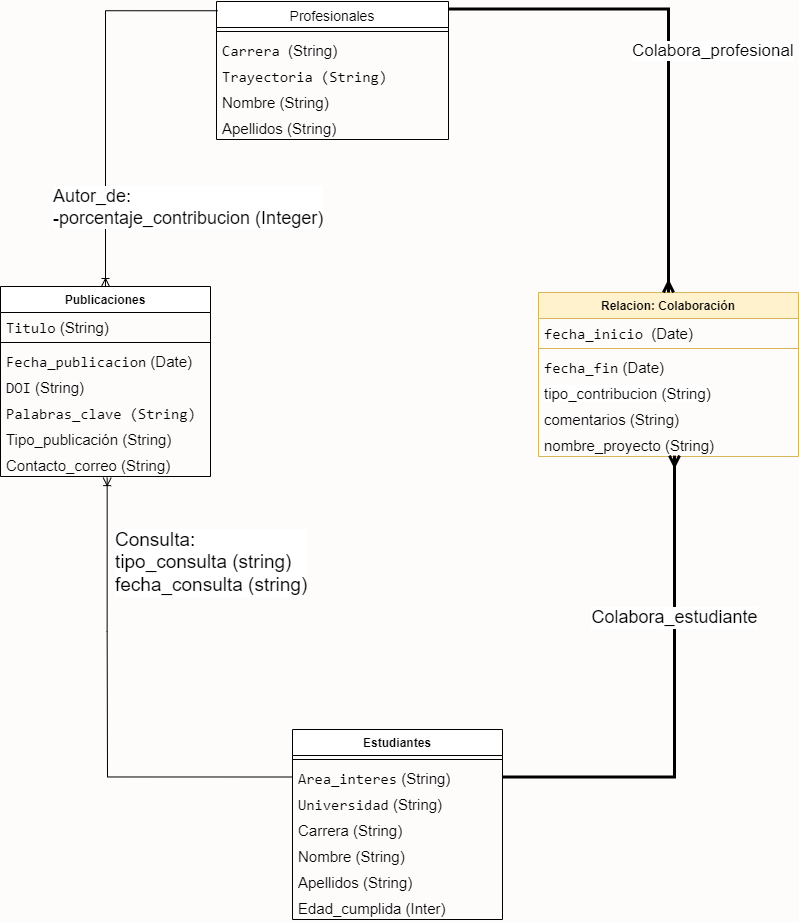

The diagram above was exported from draw.io. Its source (the exported page's mxGraphModel, read from the mxfile embedded in the PNG):
<mxGraphModel dx="1687" dy="918" grid="0" gridSize="10" guides="1" tooltips="1" connect="1" arrows="1" fold="1" page="1" pageScale="1" pageWidth="850" pageHeight="1100" background="#fefbfb" math="0" shadow="0">
  <root>
    <mxCell id="0" />
    <mxCell id="1" parent="0" />
    <mxCell id="KKd6EJms6sxG2ZDydU-u-7" value="&lt;span style=&quot;font-weight: 400;&quot;&gt;&lt;font style=&quot;font-size: 14px;&quot;&gt;Profesionales&lt;/font&gt;&lt;/span&gt;" style="swimlane;fontStyle=1;align=center;verticalAlign=top;childLayout=stackLayout;horizontal=1;startSize=26;horizontalStack=0;resizeParent=1;resizeParentMax=0;resizeLast=0;collapsible=1;marginBottom=0;whiteSpace=wrap;html=1;" parent="1" vertex="1">
      <mxGeometry x="240" y="83" width="232" height="138" as="geometry" />
    </mxCell>
    <mxCell id="KKd6EJms6sxG2ZDydU-u-9" value="" style="line;strokeWidth=1;fillColor=none;align=left;verticalAlign=middle;spacingTop=-1;spacingLeft=3;spacingRight=3;rotatable=0;labelPosition=right;points=[];portConstraint=eastwest;strokeColor=inherit;" parent="KKd6EJms6sxG2ZDydU-u-7" vertex="1">
      <mxGeometry y="26" width="232" height="8" as="geometry" />
    </mxCell>
    <mxCell id="KKd6EJms6sxG2ZDydU-u-12" value="&lt;font face=&quot;monospace&quot;&gt;Carrera&amp;nbsp;&lt;/font&gt;(String)" style="text;strokeColor=none;fillColor=none;align=left;verticalAlign=top;spacingLeft=4;spacingRight=4;overflow=hidden;rotatable=0;points=[[0,0.5],[1,0.5]];portConstraint=eastwest;whiteSpace=wrap;html=1;fontSize=15;" parent="KKd6EJms6sxG2ZDydU-u-7" vertex="1">
      <mxGeometry y="34" width="232" height="26" as="geometry" />
    </mxCell>
    <mxCell id="KKd6EJms6sxG2ZDydU-u-13" value="&lt;span style=&quot;font-family: monospace;&quot;&gt;Trayectoria (String)&lt;/span&gt;" style="text;strokeColor=none;fillColor=none;align=left;verticalAlign=top;spacingLeft=4;spacingRight=4;overflow=hidden;rotatable=0;points=[[0,0.5],[1,0.5]];portConstraint=eastwest;whiteSpace=wrap;html=1;fontSize=15;" parent="KKd6EJms6sxG2ZDydU-u-7" vertex="1">
      <mxGeometry y="60" width="232" height="26" as="geometry" />
    </mxCell>
    <mxCell id="KKd6EJms6sxG2ZDydU-u-95" value="Nombre (String)" style="text;strokeColor=none;fillColor=none;align=left;verticalAlign=top;spacingLeft=4;spacingRight=4;overflow=hidden;rotatable=0;points=[[0,0.5],[1,0.5]];portConstraint=eastwest;whiteSpace=wrap;html=1;fontSize=15;" parent="KKd6EJms6sxG2ZDydU-u-7" vertex="1">
      <mxGeometry y="86" width="232" height="26" as="geometry" />
    </mxCell>
    <mxCell id="KKd6EJms6sxG2ZDydU-u-96" value="Apellidos (String)" style="text;strokeColor=none;fillColor=none;align=left;verticalAlign=top;spacingLeft=4;spacingRight=4;overflow=hidden;rotatable=0;points=[[0,0.5],[1,0.5]];portConstraint=eastwest;whiteSpace=wrap;html=1;fontSize=15;" parent="KKd6EJms6sxG2ZDydU-u-7" vertex="1">
      <mxGeometry y="112" width="232" height="26" as="geometry" />
    </mxCell>
    <mxCell id="KKd6EJms6sxG2ZDydU-u-16" value="&lt;strong&gt;Publicaciones&lt;/strong&gt;" style="swimlane;fontStyle=1;align=center;verticalAlign=top;childLayout=stackLayout;horizontal=1;startSize=26;horizontalStack=0;resizeParent=1;resizeParentMax=0;resizeLast=0;collapsible=1;marginBottom=0;whiteSpace=wrap;html=1;" parent="1" vertex="1">
      <mxGeometry x="24" y="368" width="210" height="190" as="geometry" />
    </mxCell>
    <mxCell id="KKd6EJms6sxG2ZDydU-u-17" value="&lt;code style=&quot;font-size: 15px;&quot;&gt;Titulo&lt;/code&gt; (String)" style="text;strokeColor=none;fillColor=none;align=left;verticalAlign=top;spacingLeft=4;spacingRight=4;overflow=hidden;rotatable=0;points=[[0,0.5],[1,0.5]];portConstraint=eastwest;whiteSpace=wrap;html=1;fontSize=15;" parent="KKd6EJms6sxG2ZDydU-u-16" vertex="1">
      <mxGeometry y="26" width="210" height="26" as="geometry" />
    </mxCell>
    <mxCell id="KKd6EJms6sxG2ZDydU-u-18" value="" style="line;strokeWidth=1;fillColor=none;align=left;verticalAlign=middle;spacingTop=-1;spacingLeft=3;spacingRight=3;rotatable=0;labelPosition=right;points=[];portConstraint=eastwest;strokeColor=inherit;" parent="KKd6EJms6sxG2ZDydU-u-16" vertex="1">
      <mxGeometry y="52" width="210" height="8" as="geometry" />
    </mxCell>
    <mxCell id="KKd6EJms6sxG2ZDydU-u-19" value="&lt;code style=&quot;font-size: 15px;&quot;&gt;Fecha_publicacion&lt;/code&gt; (Date)" style="text;strokeColor=none;fillColor=none;align=left;verticalAlign=top;spacingLeft=4;spacingRight=4;overflow=hidden;rotatable=0;points=[[0,0.5],[1,0.5]];portConstraint=eastwest;whiteSpace=wrap;html=1;fontSize=15;" parent="KKd6EJms6sxG2ZDydU-u-16" vertex="1">
      <mxGeometry y="60" width="210" height="26" as="geometry" />
    </mxCell>
    <mxCell id="KKd6EJms6sxG2ZDydU-u-20" value="&lt;font face=&quot;monospace&quot; style=&quot;font-size: 15px;&quot;&gt;DOI&lt;/font&gt; (String)" style="text;strokeColor=none;fillColor=none;align=left;verticalAlign=top;spacingLeft=4;spacingRight=4;overflow=hidden;rotatable=0;points=[[0,0.5],[1,0.5]];portConstraint=eastwest;whiteSpace=wrap;html=1;fontSize=15;" parent="KKd6EJms6sxG2ZDydU-u-16" vertex="1">
      <mxGeometry y="86" width="210" height="26" as="geometry" />
    </mxCell>
    <mxCell id="KKd6EJms6sxG2ZDydU-u-21" value="&lt;font face=&quot;monospace&quot; style=&quot;font-size: 15px;&quot;&gt;Palabras_clave (String)&lt;/font&gt;" style="text;strokeColor=none;fillColor=none;align=left;verticalAlign=top;spacingLeft=4;spacingRight=4;overflow=hidden;rotatable=0;points=[[0,0.5],[1,0.5]];portConstraint=eastwest;whiteSpace=wrap;html=1;fontSize=15;" parent="KKd6EJms6sxG2ZDydU-u-16" vertex="1">
      <mxGeometry y="112" width="210" height="26" as="geometry" />
    </mxCell>
    <mxCell id="KKd6EJms6sxG2ZDydU-u-92" value="Tipo_publicación (String)&lt;div&gt;&lt;br&gt;&lt;/div&gt;" style="text;strokeColor=none;fillColor=none;align=left;verticalAlign=top;spacingLeft=4;spacingRight=4;overflow=hidden;rotatable=0;points=[[0,0.5],[1,0.5]];portConstraint=eastwest;whiteSpace=wrap;html=1;fontSize=15;" parent="KKd6EJms6sxG2ZDydU-u-16" vertex="1">
      <mxGeometry y="138" width="210" height="26" as="geometry" />
    </mxCell>
    <mxCell id="KKd6EJms6sxG2ZDydU-u-99" value="Contacto_correo (String)" style="text;strokeColor=none;fillColor=none;align=left;verticalAlign=top;spacingLeft=4;spacingRight=4;overflow=hidden;rotatable=0;points=[[0,0.5],[1,0.5]];portConstraint=eastwest;whiteSpace=wrap;html=1;fontSize=15;" parent="KKd6EJms6sxG2ZDydU-u-16" vertex="1">
      <mxGeometry y="164" width="210" height="26" as="geometry" />
    </mxCell>
    <mxCell id="KKd6EJms6sxG2ZDydU-u-23" value="Relacion: Colaboración" style="swimlane;fontStyle=1;align=center;verticalAlign=top;childLayout=stackLayout;horizontal=1;startSize=26;horizontalStack=0;resizeParent=1;resizeParentMax=0;resizeLast=0;collapsible=1;marginBottom=0;whiteSpace=wrap;html=1;fillColor=#fff2cc;strokeColor=#d6b656;" parent="1" vertex="1">
      <mxGeometry x="562" y="374" width="260" height="164" as="geometry" />
    </mxCell>
    <mxCell id="KKd6EJms6sxG2ZDydU-u-24" value="&lt;code style=&quot;font-size: 15px;&quot;&gt;fecha_inicio&amp;nbsp;&lt;/code&gt;(Date)" style="text;strokeColor=none;fillColor=none;align=left;verticalAlign=top;spacingLeft=4;spacingRight=4;overflow=hidden;rotatable=0;points=[[0,0.5],[1,0.5]];portConstraint=eastwest;whiteSpace=wrap;html=1;fontSize=15;" parent="KKd6EJms6sxG2ZDydU-u-23" vertex="1">
      <mxGeometry y="26" width="260" height="26" as="geometry" />
    </mxCell>
    <mxCell id="KKd6EJms6sxG2ZDydU-u-25" value="" style="line;strokeWidth=1;fillColor=none;align=left;verticalAlign=middle;spacingTop=-1;spacingLeft=3;spacingRight=3;rotatable=0;labelPosition=right;points=[];portConstraint=eastwest;strokeColor=inherit;" parent="KKd6EJms6sxG2ZDydU-u-23" vertex="1">
      <mxGeometry y="52" width="260" height="8" as="geometry" />
    </mxCell>
    <mxCell id="KKd6EJms6sxG2ZDydU-u-26" value="&lt;code style=&quot;font-size: 15px;&quot;&gt;fecha_fin&lt;/code&gt; (Date)" style="text;strokeColor=none;fillColor=none;align=left;verticalAlign=top;spacingLeft=4;spacingRight=4;overflow=hidden;rotatable=0;points=[[0,0.5],[1,0.5]];portConstraint=eastwest;whiteSpace=wrap;html=1;fontSize=15;" parent="KKd6EJms6sxG2ZDydU-u-23" vertex="1">
      <mxGeometry y="60" width="260" height="26" as="geometry" />
    </mxCell>
    <mxCell id="KKd6EJms6sxG2ZDydU-u-110" value="&lt;span style=&quot;text-wrap: nowrap; background-color: rgb(255, 255, 255);&quot;&gt;tipo_contribucion (String)&lt;/span&gt;" style="text;strokeColor=none;fillColor=none;align=left;verticalAlign=top;spacingLeft=4;spacingRight=4;overflow=hidden;rotatable=0;points=[[0,0.5],[1,0.5]];portConstraint=eastwest;whiteSpace=wrap;html=1;fontSize=15;" parent="KKd6EJms6sxG2ZDydU-u-23" vertex="1">
      <mxGeometry y="86" width="260" height="26" as="geometry" />
    </mxCell>
    <mxCell id="KKd6EJms6sxG2ZDydU-u-111" value="comentarios (String)" style="text;strokeColor=none;fillColor=none;align=left;verticalAlign=top;spacingLeft=4;spacingRight=4;overflow=hidden;rotatable=0;points=[[0,0.5],[1,0.5]];portConstraint=eastwest;whiteSpace=wrap;html=1;fontSize=15;" parent="KKd6EJms6sxG2ZDydU-u-23" vertex="1">
      <mxGeometry y="112" width="260" height="26" as="geometry" />
    </mxCell>
    <mxCell id="KKd6EJms6sxG2ZDydU-u-112" value="nombre_proyecto (String)" style="text;strokeColor=none;fillColor=none;align=left;verticalAlign=top;spacingLeft=4;spacingRight=4;overflow=hidden;rotatable=0;points=[[0,0.5],[1,0.5]];portConstraint=eastwest;whiteSpace=wrap;html=1;fontSize=15;" parent="KKd6EJms6sxG2ZDydU-u-23" vertex="1">
      <mxGeometry y="138" width="260" height="26" as="geometry" />
    </mxCell>
    <mxCell id="KKd6EJms6sxG2ZDydU-u-31" value="Estudiantes" style="swimlane;fontStyle=1;align=center;verticalAlign=top;childLayout=stackLayout;horizontal=1;startSize=26;horizontalStack=0;resizeParent=1;resizeParentMax=0;resizeLast=0;collapsible=1;marginBottom=0;whiteSpace=wrap;html=1;" parent="1" vertex="1">
      <mxGeometry x="316" y="811" width="210" height="190" as="geometry" />
    </mxCell>
    <mxCell id="KKd6EJms6sxG2ZDydU-u-33" value="" style="line;strokeWidth=1;fillColor=none;align=left;verticalAlign=middle;spacingTop=-1;spacingLeft=3;spacingRight=3;rotatable=0;labelPosition=right;points=[];portConstraint=eastwest;strokeColor=inherit;" parent="KKd6EJms6sxG2ZDydU-u-31" vertex="1">
      <mxGeometry y="26" width="210" height="8" as="geometry" />
    </mxCell>
    <mxCell id="KKd6EJms6sxG2ZDydU-u-36" value="&lt;code style=&quot;font-size: 15px;&quot;&gt;Area_interes&lt;/code&gt; (String)" style="text;strokeColor=none;fillColor=none;align=left;verticalAlign=top;spacingLeft=4;spacingRight=4;overflow=hidden;rotatable=0;points=[[0,0.5],[1,0.5]];portConstraint=eastwest;whiteSpace=wrap;html=1;fontSize=15;" parent="KKd6EJms6sxG2ZDydU-u-31" vertex="1">
      <mxGeometry y="34" width="210" height="26" as="geometry" />
    </mxCell>
    <mxCell id="KKd6EJms6sxG2ZDydU-u-37" value="&lt;code style=&quot;font-size: 15px;&quot;&gt;Universidad&lt;/code&gt; (String)" style="text;strokeColor=none;fillColor=none;align=left;verticalAlign=top;spacingLeft=4;spacingRight=4;overflow=hidden;rotatable=0;points=[[0,0.5],[1,0.5]];portConstraint=eastwest;whiteSpace=wrap;html=1;fontSize=15;" parent="KKd6EJms6sxG2ZDydU-u-31" vertex="1">
      <mxGeometry y="60" width="210" height="26" as="geometry" />
    </mxCell>
    <mxCell id="KKd6EJms6sxG2ZDydU-u-94" value="Carrera (String)" style="text;strokeColor=none;fillColor=none;align=left;verticalAlign=top;spacingLeft=4;spacingRight=4;overflow=hidden;rotatable=0;points=[[0,0.5],[1,0.5]];portConstraint=eastwest;whiteSpace=wrap;html=1;fontSize=15;" parent="KKd6EJms6sxG2ZDydU-u-31" vertex="1">
      <mxGeometry y="86" width="210" height="26" as="geometry" />
    </mxCell>
    <mxCell id="KKd6EJms6sxG2ZDydU-u-97" value="Nombre (String)" style="text;strokeColor=none;fillColor=none;align=left;verticalAlign=top;spacingLeft=4;spacingRight=4;overflow=hidden;rotatable=0;points=[[0,0.5],[1,0.5]];portConstraint=eastwest;whiteSpace=wrap;html=1;fontSize=15;" parent="KKd6EJms6sxG2ZDydU-u-31" vertex="1">
      <mxGeometry y="112" width="210" height="26" as="geometry" />
    </mxCell>
    <mxCell id="KKd6EJms6sxG2ZDydU-u-98" value="Apellidos (String)" style="text;strokeColor=none;fillColor=none;align=left;verticalAlign=top;spacingLeft=4;spacingRight=4;overflow=hidden;rotatable=0;points=[[0,0.5],[1,0.5]];portConstraint=eastwest;whiteSpace=wrap;html=1;fontSize=15;" parent="KKd6EJms6sxG2ZDydU-u-31" vertex="1">
      <mxGeometry y="138" width="210" height="26" as="geometry" />
    </mxCell>
    <mxCell id="KKd6EJms6sxG2ZDydU-u-100" value="Edad_cumplida (Inter)" style="text;strokeColor=none;fillColor=none;align=left;verticalAlign=top;spacingLeft=4;spacingRight=4;overflow=hidden;rotatable=0;points=[[0,0.5],[1,0.5]];portConstraint=eastwest;whiteSpace=wrap;html=1;fontSize=15;" parent="KKd6EJms6sxG2ZDydU-u-31" vertex="1">
      <mxGeometry y="164" width="210" height="26" as="geometry" />
    </mxCell>
    <mxCell id="KKd6EJms6sxG2ZDydU-u-40" value="&lt;font style=&quot;font-size: 18px;&quot;&gt;Autor_de:&amp;nbsp;&lt;/font&gt;&lt;div style=&quot;font-size: 18px;&quot;&gt;&lt;font style=&quot;font-size: 18px;&quot;&gt;-porcentaje_contribucion (Integer)&lt;/font&gt;&lt;/div&gt;" style="endArrow=ERoneToMany;endFill=0;html=1;edgeStyle=orthogonalEdgeStyle;align=left;verticalAlign=top;rounded=0;entryX=0.5;entryY=0;entryDx=0;entryDy=0;exitX=0.005;exitY=0.067;exitDx=0;exitDy=0;exitPerimeter=0;strokeWidth=1;fontSize=15;" parent="1" source="KKd6EJms6sxG2ZDydU-u-7" target="KKd6EJms6sxG2ZDydU-u-16" edge="1">
      <mxGeometry x="0.4517" y="-54" relative="1" as="geometry">
        <mxPoint x="270" y="113" as="sourcePoint" />
        <mxPoint x="260" y="640" as="targetPoint" />
        <mxPoint as="offset" />
      </mxGeometry>
    </mxCell>
    <mxCell id="KKd6EJms6sxG2ZDydU-u-42" value="&lt;font style=&quot;font-size: 17px;&quot;&gt;Colabora_&lt;/font&gt;&lt;span style=&quot;font-size: 17px;&quot;&gt;profesional&lt;/span&gt;" style="endArrow=ERmany;endFill=0;html=1;edgeStyle=orthogonalEdgeStyle;align=left;verticalAlign=top;rounded=0;entryX=0.5;entryY=0;entryDx=0;entryDy=0;exitX=0.998;exitY=0.054;exitDx=0;exitDy=0;exitPerimeter=0;strokeWidth=3;fontSize=15;startArrow=none;startFill=0;" parent="1" source="KKd6EJms6sxG2ZDydU-u-7" target="KKd6EJms6sxG2ZDydU-u-23" edge="1">
      <mxGeometry x="-0.0241" y="-38" relative="1" as="geometry">
        <mxPoint x="780" y="90" as="sourcePoint" />
        <mxPoint x="619" y="334" as="targetPoint" />
        <mxPoint as="offset" />
      </mxGeometry>
    </mxCell>
    <mxCell id="KKd6EJms6sxG2ZDydU-u-84" value="&lt;font style=&quot;font-size: 19px;&quot;&gt;Consulta:&amp;nbsp;&lt;/font&gt;&lt;div&gt;&lt;font style=&quot;font-size: 19px;&quot;&gt;tipo_consulta (string)&amp;nbsp;&amp;nbsp;&lt;/font&gt;&lt;/div&gt;&lt;div&gt;&lt;font style=&quot;font-size: 19px;&quot;&gt;fecha_consulta (string)&lt;/font&gt;&lt;/div&gt;" style="html=1;verticalAlign=bottom;endArrow=none;rounded=0;entryX=0;entryY=0.25;entryDx=0;entryDy=0;edgeStyle=orthogonalEdgeStyle;endFill=0;startArrow=ERoneToMany;startFill=0;exitX=0.508;exitY=1.044;exitDx=0;exitDy=0;exitPerimeter=0;align=left;" parent="1" source="KKd6EJms6sxG2ZDydU-u-99" target="KKd6EJms6sxG2ZDydU-u-31" edge="1">
      <mxGeometry x="-0.4968" y="6" width="80" relative="1" as="geometry">
        <mxPoint x="131" y="740" as="sourcePoint" />
        <mxPoint x="232" y="797" as="targetPoint" />
        <Array as="points">
          <mxPoint x="131" y="713" />
          <mxPoint x="131" y="879" />
        </Array>
        <mxPoint as="offset" />
      </mxGeometry>
    </mxCell>
    <mxCell id="KKd6EJms6sxG2ZDydU-u-89" value="&lt;span style=&quot;text-align: left;&quot;&gt;&lt;font style=&quot;font-size: 18px;&quot;&gt;Colabora_estudiante&lt;/font&gt;&lt;/span&gt;" style="html=1;verticalAlign=bottom;endArrow=ERmany;rounded=0;exitX=1;exitY=0.25;exitDx=0;exitDy=0;edgeStyle=orthogonalEdgeStyle;strokeWidth=3;endFill=0;entryX=0.523;entryY=0.967;entryDx=0;entryDy=0;entryPerimeter=0;" parent="1" source="KKd6EJms6sxG2ZDydU-u-31" target="KKd6EJms6sxG2ZDydU-u-112" edge="1">
      <mxGeometry x="0.2887" width="80" relative="1" as="geometry">
        <mxPoint x="600" y="844" as="sourcePoint" />
        <mxPoint x="698" y="580" as="targetPoint" />
        <mxPoint as="offset" />
      </mxGeometry>
    </mxCell>
  </root>
</mxGraphModel>